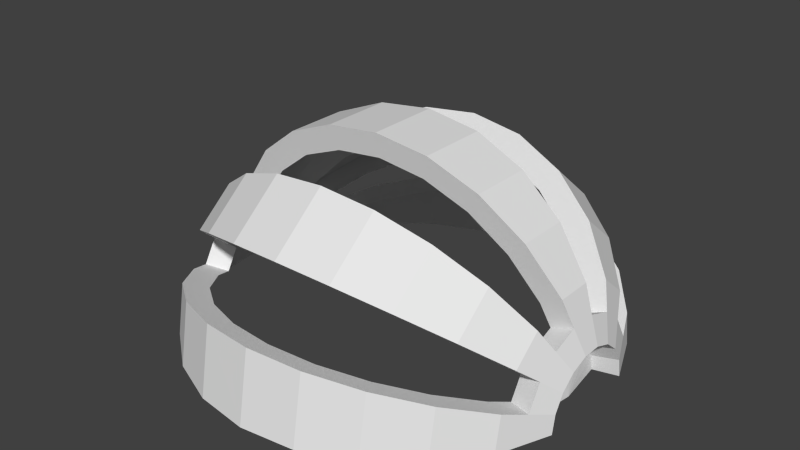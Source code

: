 # Source: head.blend  (saved by Blender 2.68.0; exported with 4.5.12 LTS)
import bpy
from mathutils import Matrix  # noqa: F401  (used for matrix-valued properties, if any)

bpy.ops.wm.read_factory_settings(use_empty=True)
scene = bpy.context.scene
scene.name = 'Scene'

# ---- collections
col_collection_1 = bpy.data.collections.new('Collection 1'); scene.collection.children.link(col_collection_1)

# ---- materials (node trees are filled in below, after node groups)
mat_m2 = bpy.data.materials.new('M2')
mat_m2.alpha_threshold = 0.0
mat_m2.use_transparent_shadow = False
mat_m2.roughness = 0.5
mat_m2.line_color = (0.0, 0.0, 0.0, 1.0)

# ---- material node trees

# ---- world
world_world = bpy.data.worlds.new('World'); scene.world = world_world
world_world.color = (0.05088, 0.05088, 0.05088)
world_world.use_sun_shadow = False
world_world.sun_shadow_jitter_overblur = 0.0
world_world.cycles.sampling_method = 'MANUAL'
world_world.cycles.sample_map_resolution = 256

# ---- meshes
me_eye_outer_mesh = bpy.data.meshes.new('Eye-Outer_mesh')
me_eye_outer_mesh.from_pydata([(0.3446, 0.01603, 0.09093), (0.309, 0.03098, 0.1757), (0.2523, 0.04381, 0.2484), (0.3446, 0.04617, 0.07996), (0.309, 0.08919, 0.1545), (0.2523, 0.1261, 0.2185), (0.1784, 0.1545, 0.2676), (0.09234, 0.1723, 0.2984), (0.3446, 0.07073, 0.05935), (0.309, 0.1366, 0.1147), (0.2523, 0.1932, 0.1622), (0.1784, 0.2367, 0.1986), (0.09234, 0.264, 0.2215), (0.3446, 0.08677, 0.03158), (0.309, 0.1676, 0.06101), (0.2523, 0.2371, 0.08628), (0.1784, 0.2903, 0.1057), (0.09234, 0.3238, 0.1179), (0.3446, 0.09234, 1.691e-07), (0.309, 0.1784, 1.689e-07), (0.2523, 0.2523, 1.597e-07), (0.1784, 0.309, 1.697e-07), (0.09234, 0.3446, 1.224e-07), (0.3446, -0.09234, 1.691e-07), (0.309, -0.1784, 1.477e-07), (0.2523, -0.2523, 1.145e-07), (0.1784, -0.309, 1.005e-07), (0.09234, -0.3446, 9.051e-08), (0.3446, -0.08677, 0.03158), (0.309, -0.1676, 0.06101), (0.2523, -0.2371, 0.08628), (0.1784, -0.2903, 0.1057), (0.09234, -0.3238, 0.1179), (0.3446, -0.07073, 0.05935), (0.309, -0.1366, 0.1147), (0.2523, -0.1932, 0.1622), (0.1784, -0.2367, 0.1986), (0.09234, -0.264, 0.2215), (0.3446, -0.04617, 0.07996), (0.309, -0.08919, 0.1545), (0.2523, -0.1261, 0.2185), (0.1784, -0.1545, 0.2676), (0.09234, -0.1723, 0.2984), (0.3446, -0.01603, 0.09093), (0.309, -0.03097, 0.1757), (0.2523, -0.04381, 0.2484), (0.1784, -0.05365, 0.3043), (0.09234, -0.05984, 0.3394), (0.1784, 0.05365, 0.3043), (0.09234, 0.05984, 0.3394), (0.3032, 0.01411, 0.08002), (0.2719, 0.02726, 0.1546), (0.222, 0.03855, 0.2186), (0.3032, 0.04063, 0.07037), (0.2719, 0.07849, 0.1359), (0.222, 0.111, 0.1923), (0.157, 0.1359, 0.2355), (0.08126, 0.1516, 0.2626), (0.3032, 0.06225, 0.05223), (0.2719, 0.1202, 0.1009), (0.222, 0.1701, 0.1427), (0.157, 0.2083, 0.1748), (0.08126, 0.2323, 0.1949), (0.3032, 0.07635, 0.02779), (0.2719, 0.1475, 0.05369), (0.222, 0.2086, 0.07593), (0.157, 0.2555, 0.09299), (0.08126, 0.285, 0.1037), (0.3032, 0.08126, 1.47e-07), (0.3139, 7.301e-10, 2.602e-07), (0.3032, -0.08125, 1.51e-07), (0.3032, -0.07635, 0.02779), (0.2719, -0.1475, 0.05369), (0.222, -0.2086, 0.07593), (0.157, -0.2555, 0.09299), (0.08126, -0.285, 0.1037), (0.3032, -0.06224, 0.05223), (0.2719, -0.1202, 0.1009), (0.222, -0.1701, 0.1427), (0.157, -0.2083, 0.1748), (0.08126, -0.2323, 0.1949), (0.3032, -0.04063, 0.07037), (0.2719, -0.07849, 0.1359), (0.222, -0.111, 0.1923), (0.157, -0.1359, 0.2355), (0.08126, -0.1516, 0.2626), (0.3032, -0.01411, 0.08002), (0.2719, -0.02726, 0.1546), (0.222, -0.03855, 0.2186), (0.157, -0.04721, 0.2678), (0.08126, -0.05266, 0.2986), (0.157, 0.04721, 0.2678), (0.08126, 0.05266, 0.2986), (0.3268, -0.1037, 0.08701), (0.3268, -0.1272, 0.04629), (0.3268, 0.0235, 0.1333), (0.3268, -0.0235, 0.1333), (0.3268, -0.1354, 1.551e-07), (0.3268, -0.06768, 0.1172), (0.3268, 0.1354, 1.71e-07), (0.3268, 0.1272, 0.04629), (0.3268, 0.1037, 0.08701), (0.3268, 0.06768, 0.1172), (0.2876, -0.09125, 0.07657), (0.2876, 0.09125, 0.07657), (0.2876, -0.1119, 0.04074), (0.2876, 0.02068, 0.1173), (0.2876, -0.02068, 0.1173), (0.2876, 0.05956, 0.1032), (0.2876, -0.05956, 0.1032), (0.2876, 0.1119, 0.04074), (-0.3446, 0.01603, 0.09093), (-0.309, 0.03098, 0.1757), (-0.2523, 0.04381, 0.2484), (-0.3446, 0.04617, 0.07996), (-0.309, 0.08919, 0.1545), (-0.2523, 0.1261, 0.2185), (-0.1784, 0.1545, 0.2676), (-0.09234, 0.1723, 0.2984), (-1.016e-07, 0.1784, 0.309), (-0.3446, 0.07073, 0.05935), (-0.309, 0.1366, 0.1147), (-0.2523, 0.1932, 0.1622), (-0.1784, 0.2367, 0.1986), (-0.09234, 0.264, 0.2215), (-1.046e-07, 0.2733, 0.2293), (-0.3446, 0.08677, 0.03158), (-0.309, 0.1676, 0.06101), (-0.2523, 0.2371, 0.08628), (-0.1784, 0.2903, 0.1057), (-0.09234, 0.3238, 0.1179), (-1.001e-07, 0.3352, 0.122), (-0.3446, 0.09234, 8.873e-08), (-0.309, 0.1784, 9.687e-08), (-0.2523, 0.2523, 1.008e-07), (-0.1784, 0.309, 1.28e-07), (-0.09234, 0.3446, 1.009e-07), (-8.87e-08, 0.3568, 1.329e-07), (-0.3446, -0.09234, 8.873e-08), (-0.309, -0.1784, 7.561e-08), (-0.2523, -0.2523, 5.564e-08), (-0.1784, -0.309, 5.894e-08), (-0.09234, -0.3446, 6.897e-08), (3.64e-09, -0.3568, 9.569e-08), (-0.3446, -0.08677, 0.03158), (-0.309, -0.1676, 0.06101), (-0.2523, -0.2371, 0.08628), (-0.1784, -0.2903, 0.1057), (-0.09234, -0.3238, 0.1179), (-1.337e-08, -0.3352, 0.122), (-0.3446, -0.07073, 0.05935), (-0.309, -0.1366, 0.1147), (-0.2523, -0.1932, 0.1622), (-0.1784, -0.2367, 0.1986), (-0.09234, -0.264, 0.2215), (-3.39e-08, -0.2733, 0.2293), (-0.3446, -0.04617, 0.07996), (-0.309, -0.08919, 0.1545), (-0.2523, -0.1261, 0.2185), (-0.1784, -0.1545, 0.2676), (-0.09234, -0.1723, 0.2984), (-5.547e-08, -0.1784, 0.309), (-0.3446, -0.01603, 0.09093), (-0.309, -0.03098, 0.1757), (-0.2523, -0.04381, 0.2484), (-0.1784, -0.05365, 0.3043), (-0.09234, -0.05984, 0.3394), (-7.548e-08, -0.06195, 0.3513), (-0.1784, 0.05365, 0.3043), (-0.09234, 0.05984, 0.3394), (-9.152e-08, 0.06195, 0.3513), (-0.2719, 0.02726, 0.1546), (-0.222, 0.03855, 0.2186), (-0.2719, 0.07849, 0.1359), (-0.222, 0.111, 0.1923), (-0.157, 0.1359, 0.2355), (-0.08126, 0.1516, 0.2626), (-8.944e-08, 0.157, 0.2719), (-0.2719, 0.1202, 0.1009), (-0.222, 0.1701, 0.1427), (-0.157, 0.2083, 0.1748), (-0.08126, 0.2323, 0.1949), (-9.208e-08, 0.2405, 0.2018), (-0.2719, 0.1475, 0.05369), (-0.222, 0.2086, 0.07593), (-0.157, 0.2555, 0.09299), (-0.08126, 0.285, 0.1037), (-8.812e-08, 0.295, 0.1074), (-0.2719, -0.1475, 0.05369), (-0.222, -0.2086, 0.07593), (-0.157, -0.2555, 0.09299), (-0.08126, -0.285, 0.1037), (-1.177e-08, -0.295, 0.1074), (-0.2719, -0.1202, 0.1009), (-0.222, -0.1701, 0.1427), (-0.157, -0.2083, 0.1748), (-0.08126, -0.2323, 0.1949), (-2.983e-08, -0.2405, 0.2018), (-0.2719, -0.07849, 0.1359), (-0.222, -0.111, 0.1923), (-0.157, -0.1359, 0.2355), (-0.08126, -0.1516, 0.2626), (-4.882e-08, -0.157, 0.2719), (-0.2719, -0.02726, 0.1546), (-0.222, -0.03855, 0.2186), (-0.157, -0.04721, 0.2678), (-0.08126, -0.05266, 0.2986), (-6.642e-08, -0.05452, 0.3092), (-0.157, 0.04721, 0.2678), (-0.08126, 0.05266, 0.2986), (-8.053e-08, 0.05452, 0.3092), (-0.3268, -0.1037, 0.08701), (-0.3268, -0.1272, 0.04629), (-0.3268, 0.0235, 0.1333), (-0.3268, -0.0235, 0.1333), (-0.3268, -0.1354, 7.885e-08), (-0.3268, -0.06768, 0.1172), (-0.3268, 0.1354, 9.48e-08), (-0.3268, 0.1272, 0.04629), (-0.3268, 0.1037, 0.08701), (-0.3268, 0.06768, 0.1172), (-0.2876, -0.09125, 0.07656), (-0.2876, 0.09125, 0.07657), (-0.2876, -0.1119, 0.04074), (-0.2876, 0.02068, 0.1173), (-0.2876, -0.02068, 0.1173), (-0.2876, 0.05956, 0.1032), (-0.2876, -0.05956, 0.1032), (-0.2876, 0.1119, 0.04074), (-0.3568, -7.282e-08, 1.742e-07)], [], [(119, 7, 12, 125), (4, 102, 101, 9), (5, 4, 9, 10), (6, 5, 10, 11), (7, 6, 11, 12), (17, 16, 21, 22), (131, 17, 22, 137), (14, 100, 99, 19), (15, 14, 19, 20), (16, 15, 20, 21), (97, 23, 28, 94), (25, 24, 29, 30), (26, 25, 30, 31), (27, 26, 31, 32), (143, 27, 32, 149), (94, 28, 33, 93), (93, 33, 38, 98), (35, 34, 39, 40), (36, 35, 40, 41), (37, 36, 41, 42), (155, 37, 42, 161), (98, 38, 43, 96), (47, 46, 48, 49), (167, 47, 49, 170), (44, 96, 95, 1), (45, 44, 1, 2), (46, 45, 2, 48), (50, 69, 53), (53, 69, 58), (58, 69, 63), (63, 69, 68), (70, 69, 71), (71, 69, 76), (76, 69, 81), (81, 69, 86), (86, 69, 50), (96, 43, 0, 95), (34, 93, 98, 39), (24, 97, 94, 29), (101, 8, 13, 100), (102, 3, 8, 101), (100, 13, 18, 99), (102, 95, 0, 3), (28, 23, 70, 71), (33, 28, 71, 76), (33, 76, 81, 38), (43, 38, 81, 86), (43, 86, 50, 0), (50, 53, 3, 0), (3, 53, 58, 8), (8, 58, 63, 13), (13, 63, 68, 18), (101, 100, 110, 104), (110, 100, 14, 64), (64, 14, 15, 65), (65, 15, 16, 66), (66, 16, 17, 67), (67, 17, 131, 187), (101, 104, 59, 9), (9, 59, 60, 10), (10, 60, 61, 11), (11, 61, 62, 12), (12, 62, 182, 125), (95, 106, 51, 1), (106, 95, 102, 108), (108, 102, 4, 54), (54, 4, 5, 55), (55, 5, 6, 56), (56, 6, 7, 57), (57, 7, 119, 177), (1, 51, 52, 2), (2, 52, 91, 48), (48, 91, 92, 49), (49, 92, 210, 170), (107, 96, 44, 87), (96, 107, 109, 98), (98, 109, 82, 39), (87, 44, 45, 88), (88, 45, 46, 89), (89, 46, 47, 90), (90, 47, 167, 207), (39, 82, 83, 40), (40, 83, 84, 41), (41, 84, 85, 42), (42, 85, 202, 161), (105, 94, 93, 103), (103, 93, 34, 77), (94, 105, 72, 29), (29, 72, 73, 30), (30, 73, 74, 31), (31, 74, 75, 32), (32, 75, 192, 149), (80, 37, 155, 197), (79, 36, 37, 80), (78, 35, 36, 79), (77, 34, 35, 78), (119, 125, 124, 118), (115, 121, 219, 220), (116, 122, 121, 115), (117, 123, 122, 116), (118, 124, 123, 117), (130, 136, 135, 129), (131, 137, 136, 130), (127, 133, 217, 218), (128, 134, 133, 127), (129, 135, 134, 128), (215, 212, 144, 138), (140, 146, 145, 139), (141, 147, 146, 140), (142, 148, 147, 141), (143, 149, 148, 142), (212, 211, 150, 144), (211, 216, 156, 150), (152, 158, 157, 151), (153, 159, 158, 152), (154, 160, 159, 153), (155, 161, 160, 154), (216, 214, 162, 156), (166, 169, 168, 165), (167, 170, 169, 166), (163, 112, 213, 214), (164, 113, 112, 163), (165, 168, 113, 164), (214, 213, 111, 162), (151, 157, 216, 211), (139, 145, 212, 215), (219, 218, 126, 120), (220, 219, 120, 114), (218, 217, 132, 126), (220, 114, 111, 213), (229, 138, 144), (229, 144, 150), (156, 229, 150), (229, 156, 162), (111, 229, 162), (229, 111, 114), (229, 114, 120), (219, 222, 228, 218), (228, 183, 127, 218), (183, 184, 128, 127), (184, 185, 129, 128), (185, 186, 130, 129), (186, 187, 131, 130), (219, 121, 178, 222), (121, 122, 179, 178), (122, 123, 180, 179), (123, 124, 181, 180), (124, 125, 182, 181), (213, 112, 171, 224), (224, 226, 220, 213), (226, 173, 115, 220), (173, 174, 116, 115), (174, 175, 117, 116), (175, 176, 118, 117), (176, 177, 119, 118), (112, 113, 172, 171), (113, 168, 208, 172), (168, 169, 209, 208), (169, 170, 210, 209), (225, 203, 163, 214), (214, 216, 227, 225), (216, 157, 198, 227), (203, 204, 164, 163), (204, 205, 165, 164), (205, 206, 166, 165), (206, 207, 167, 166), (157, 158, 199, 198), (158, 159, 200, 199), (159, 160, 201, 200), (160, 161, 202, 201), (223, 221, 211, 212), (221, 193, 151, 211), (212, 145, 188, 223), (145, 146, 189, 188), (146, 147, 190, 189), (147, 148, 191, 190), (148, 149, 192, 191), (196, 197, 155, 154), (195, 196, 154, 153), (194, 195, 153, 152), (193, 194, 152, 151), (229, 120, 126), (126, 132, 229)])
_uv = me_eye_outer_mesh.uv_layers.new(name='UVMap')
_uv.uv.foreach_set('vector', [0.6689, 0.8175, 0.6728, 0.778, 0.7119, 0.7795, 0.7095, 0.8191, 0.3213, 0.1055, 0.3041, 0.1147, 0.2915, 0.09933, 0.3047, 0.08534, 0.3532, 0.09003, 0.3213, 0.1055, 0.3047, 0.08534, 0.3297, 0.06148, 0.3805, 0.07835, 0.3532, 0.09003, 0.3297, 0.06148, 0.3518, 0.04337, 0.6728, 0.778, 0.6843, 0.7408, 0.7194, 0.7421, 0.7119, 0.7795, 0.7938, 0.8012, 0.7963, 0.7638, 0.8422, 0.7636, 0.8449, 0.801, 0.793, 0.8408, 0.7938, 0.8012, 0.8449, 0.801, 0.8459, 0.8407, 0.2823, 0.0722, 0.2746, 0.08937, 0.2553, 0.08596, 0.2569, 0.06772, 0.2981, 0.04291, 0.2823, 0.0722, 0.2569, 0.06772, 0.2621, 0.03656, 0.7963, 0.7638, 0.8005, 0.7311, 0.8379, 0.7309, 0.8422, 0.7636, 0.2553, 0.2015, 0.2537, 0.1831, 0.2668, 0.1806, 0.2746, 0.198, 0.2622, 0.252, 0.257, 0.22, 0.2824, 0.2153, 0.2982, 0.2453, 0.3926, 0.8601, 0.3952, 0.8924, 0.3593, 0.8927, 0.3487, 0.8604, 0.3911, 0.8229, 0.3926, 0.8601, 0.3487, 0.8604, 0.342, 0.8232, 0.3906, 0.7833, 0.3911, 0.8229, 0.342, 0.8232, 0.3398, 0.7836, 0.2746, 0.198, 0.2668, 0.1806, 0.2784, 0.1737, 0.2916, 0.1879, 0.2916, 0.1879, 0.2784, 0.1737, 0.287, 0.1632, 0.3042, 0.1724, 0.3298, 0.2265, 0.3048, 0.202, 0.3214, 0.1817, 0.3533, 0.1977, 0.1705, 0.8608, 0.1585, 0.8924, 0.1234, 0.8925, 0.1275, 0.8609, 0.178, 0.824, 0.1705, 0.8608, 0.1275, 0.8609, 0.13, 0.8242, 0.1805, 0.7846, 0.178, 0.824, 0.13, 0.8242, 0.1308, 0.7848, 0.3042, 0.1724, 0.287, 0.1632, 0.2915, 0.1503, 0.3109, 0.1536, 0.5619, 0.8562, 0.5647, 0.8929, 0.5216, 0.8931, 0.5139, 0.8563, 0.5609, 0.8168, 0.5619, 0.8562, 0.5139, 0.8563, 0.5112, 0.8169, 0.3302, 0.1568, 0.3109, 0.1536, 0.3109, 0.1335, 0.3302, 0.1303, 0.3658, 0.1625, 0.3302, 0.1568, 0.3302, 0.1303, 0.3657, 0.1251, 0.3959, 0.1671, 0.3658, 0.1625, 0.3657, 0.1251, 0.3959, 0.1213, 0.9534, 0.7595, 0.919, 0.7656, 0.9494, 0.7482, 0.9494, 0.7482, 0.919, 0.7656, 0.9418, 0.739, 0.9418, 0.739, 0.919, 0.7656, 0.9316, 0.733, 0.9316, 0.733, 0.919, 0.7656, 0.92, 0.7309, 0.9201, 0.8003, 0.919, 0.7656, 0.9316, 0.7982, 0.9316, 0.7982, 0.919, 0.7656, 0.9418, 0.7921, 0.9418, 0.7921, 0.919, 0.7656, 0.9494, 0.7829, 0.9494, 0.7829, 0.919, 0.7656, 0.9534, 0.7715, 0.9534, 0.7715, 0.919, 0.7656, 0.9534, 0.7595, 0.3109, 0.1536, 0.2915, 0.1503, 0.2915, 0.1366, 0.3109, 0.1335, 0.3048, 0.202, 0.2916, 0.1879, 0.3042, 0.1724, 0.3214, 0.1817, 0.257, 0.22, 0.2553, 0.2015, 0.2746, 0.198, 0.2824, 0.2153, 0.2915, 0.09933, 0.2784, 0.1133, 0.2668, 0.1065, 0.2746, 0.08937, 0.3041, 0.1147, 0.287, 0.1238, 0.2784, 0.1133, 0.2915, 0.09933, 0.2746, 0.08937, 0.2668, 0.1065, 0.2536, 0.1042, 0.2553, 0.08596, 0.3041, 0.1147, 0.3109, 0.1335, 0.2915, 0.1366, 0.287, 0.1238, 0.9442, 0.4017, 0.9445, 0.3889, 0.9623, 0.3887, 0.9621, 0.4001, 0.9442, 0.4122, 0.9442, 0.4017, 0.9621, 0.4001, 0.9621, 0.4093, 0.9369, 0.9339, 0.919, 0.9302, 0.9211, 0.9209, 0.9392, 0.9234, 0.9405, 0.9105, 0.9392, 0.9234, 0.9211, 0.9209, 0.9223, 0.9096, 0.9405, 0.9105, 0.9223, 0.9096, 0.9223, 0.8976, 0.9406, 0.8968, 0.9223, 0.8976, 0.9212, 0.8863, 0.9393, 0.8839, 0.9406, 0.8968, 0.9393, 0.8839, 0.9212, 0.8863, 0.9192, 0.877, 0.937, 0.8734, 0.9442, 0.6316, 0.962, 0.6341, 0.962, 0.6451, 0.9442, 0.6442, 0.9442, 0.6442, 0.962, 0.6451, 0.9621, 0.6571, 0.9443, 0.6578, 0.9464, 0.2224, 0.9467, 0.2036, 0.9631, 0.2024, 0.9628, 0.219, 0.5708, 0.2989, 0.564, 0.3156, 0.5456, 0.3081, 0.5547, 0.2922, 0.5547, 0.2922, 0.5456, 0.3081, 0.5139, 0.284, 0.5268, 0.271, 0.5268, 0.271, 0.5139, 0.284, 0.4896, 0.2525, 0.5054, 0.2433, 0.5054, 0.2433, 0.4896, 0.2525, 0.4743, 0.2158, 0.4919, 0.211, 0.4919, 0.211, 0.4743, 0.2158, 0.469, 0.1764, 0.4873, 0.1763, 0.7983, 0.6578, 0.793, 0.6405, 0.8054, 0.6368, 0.8124, 0.6537, 0.8124, 0.6537, 0.8054, 0.6368, 0.8267, 0.6211, 0.8366, 0.6358, 0.8366, 0.6358, 0.8267, 0.6211, 0.8431, 0.598, 0.8552, 0.6095, 0.8552, 0.6095, 0.8431, 0.598, 0.8535, 0.5691, 0.867, 0.5767, 0.867, 0.5767, 0.8535, 0.5691, 0.8571, 0.5365, 0.8711, 0.5396, 0.1732, 0.3251, 0.1797, 0.3417, 0.1646, 0.3487, 0.1559, 0.3331, 0.3077, 0.9658, 0.3077, 0.9829, 0.2926, 0.986, 0.2944, 0.9685, 0.6378, 0.4056, 0.6434, 0.3887, 0.6582, 0.3959, 0.6509, 0.412, 0.6509, 0.412, 0.6582, 0.3959, 0.6836, 0.4195, 0.6733, 0.4327, 0.6733, 0.4327, 0.6836, 0.4195, 0.7032, 0.4505, 0.6905, 0.4599, 0.6905, 0.4599, 0.7032, 0.4505, 0.7156, 0.4868, 0.7014, 0.492, 0.7014, 0.492, 0.7156, 0.4868, 0.7199, 0.5261, 0.7052, 0.5265, 0.1559, 0.3331, 0.1646, 0.3487, 0.1385, 0.3705, 0.1264, 0.3579, 0.1264, 0.3579, 0.1385, 0.3705, 0.1186, 0.3987, 0.1037, 0.3899, 0.1037, 0.3899, 0.1186, 0.3987, 0.1061, 0.4312, 0.08952, 0.4268, 0.08952, 0.4268, 0.1061, 0.4312, 0.1019, 0.466, 0.08476, 0.4663, 0.3951, 0.5873, 0.3881, 0.604, 0.3698, 0.5963, 0.379, 0.5805, 0.9609, 0.5585, 0.9442, 0.5572, 0.9442, 0.5396, 0.961, 0.5384, 0.4755, 0.6675, 0.469, 0.6506, 0.4842, 0.6442, 0.4927, 0.6602, 0.379, 0.5805, 0.3698, 0.5963, 0.3384, 0.5719, 0.3514, 0.5591, 0.3514, 0.5591, 0.3384, 0.5719, 0.3144, 0.5403, 0.3302, 0.5312, 0.3302, 0.5312, 0.3144, 0.5403, 0.2993, 0.5035, 0.3169, 0.4988, 0.3169, 0.4988, 0.2993, 0.5035, 0.2942, 0.4641, 0.3125, 0.4641, 0.4927, 0.6602, 0.4842, 0.6442, 0.5103, 0.6235, 0.5225, 0.6367, 0.5225, 0.6367, 0.5103, 0.6235, 0.5304, 0.5962, 0.5453, 0.6056, 0.5453, 0.6056, 0.5304, 0.5962, 0.5431, 0.5642, 0.5597, 0.5692, 0.5597, 0.5692, 0.5431, 0.5642, 0.5475, 0.5296, 0.5647, 0.53, 0.1647, 0.9858, 0.1647, 0.969, 0.1805, 0.9656, 0.1786, 0.9828, 0.8732, 0.2983, 0.868, 0.3156, 0.8539, 0.3115, 0.8608, 0.2946, 0.6501, 0.3156, 0.6447, 0.2989, 0.6571, 0.2922, 0.6641, 0.308, 0.6641, 0.308, 0.6571, 0.2922, 0.6783, 0.2708, 0.6882, 0.2837, 0.6882, 0.2837, 0.6783, 0.2708, 0.6945, 0.243, 0.7067, 0.2521, 0.7067, 0.2521, 0.6945, 0.243, 0.7047, 0.2106, 0.7182, 0.2153, 0.7182, 0.2153, 0.7047, 0.2106, 0.7081, 0.1759, 0.7221, 0.1759, 0.8128, 0.2269, 0.7993, 0.2345, 0.7952, 0.1974, 0.8092, 0.1943, 0.8231, 0.2558, 0.811, 0.2673, 0.7993, 0.2345, 0.8128, 0.2269, 0.8395, 0.2789, 0.8297, 0.2936, 0.811, 0.2673, 0.8231, 0.2558, 0.8608, 0.2946, 0.8539, 0.3115, 0.8297, 0.2936, 0.8395, 0.2789, 0.6689, 0.8175, 0.7095, 0.8191, 0.7122, 0.8582, 0.673, 0.8567, 0.1115, 0.1064, 0.128, 0.08606, 0.1413, 0.1001, 0.1288, 0.1155, 0.07933, 0.0907, 0.1027, 0.06197, 0.128, 0.08606, 0.1115, 0.1064, 0.05168, 0.07868, 0.08025, 0.04349, 0.1027, 0.06197, 0.07933, 0.0907, 0.673, 0.8567, 0.7122, 0.8582, 0.7199, 0.8943, 0.6848, 0.8929, 0.794, 0.8799, 0.8451, 0.8798, 0.8426, 0.9158, 0.7968, 0.9159, 0.793, 0.8408, 0.8459, 0.8407, 0.8451, 0.8798, 0.794, 0.8799, 0.1503, 0.07276, 0.1756, 0.06809, 0.1774, 0.08646, 0.1582, 0.09, 0.1341, 0.04317, 0.17, 0.03656, 0.1756, 0.06809, 0.1503, 0.07276, 0.7968, 0.9159, 0.8426, 0.9158, 0.8385, 0.9461, 0.8011, 0.9462, 0.1778, 0.202, 0.1585, 0.1986, 0.1663, 0.1813, 0.1794, 0.1837, 0.1707, 0.252, 0.1348, 0.2456, 0.1507, 0.2159, 0.1761, 0.2204, 0.3931, 0.7079, 0.3491, 0.7081, 0.36, 0.6774, 0.3959, 0.6771, 0.3913, 0.7441, 0.3423, 0.7444, 0.3491, 0.7081, 0.3931, 0.7079, 0.3906, 0.7833, 0.3398, 0.7836, 0.3423, 0.7444, 0.3913, 0.7441, 0.1585, 0.1986, 0.1415, 0.1886, 0.1547, 0.1745, 0.1663, 0.1813, 0.1415, 0.1886, 0.1289, 0.1733, 0.1461, 0.1641, 0.1547, 0.1745, 0.1032, 0.227, 0.07966, 0.1984, 0.1117, 0.1825, 0.1284, 0.2028, 0.1701, 0.7085, 0.127, 0.7086, 0.1227, 0.6771, 0.1579, 0.677, 0.1778, 0.7452, 0.1298, 0.7453, 0.127, 0.7086, 0.1701, 0.7085, 0.1805, 0.7846, 0.1308, 0.7848, 0.1298, 0.7453, 0.1778, 0.7452, 0.1289, 0.1733, 0.1222, 0.1545, 0.1415, 0.1512, 0.1461, 0.1641, 0.5617, 0.7773, 0.5137, 0.7775, 0.5212, 0.7407, 0.5642, 0.7406, 0.5609, 0.8168, 0.5112, 0.8169, 0.5137, 0.7775, 0.5617, 0.7773, 0.1029, 0.1577, 0.1028, 0.1313, 0.1221, 0.1344, 0.1222, 0.1545, 0.0671, 0.1633, 0.06698, 0.1259, 0.1028, 0.1313, 0.1029, 0.1577, 0.0367, 0.1676, 0.03656, 0.1218, 0.06698, 0.1259, 0.0671, 0.1633, 0.1222, 0.1545, 0.1221, 0.1344, 0.1415, 0.1375, 0.1415, 0.1512, 0.1284, 0.2028, 0.1117, 0.1825, 0.1289, 0.1733, 0.1415, 0.1886, 0.1761, 0.2204, 0.1507, 0.2159, 0.1585, 0.1986, 0.1778, 0.202, 0.1413, 0.1001, 0.1582, 0.09, 0.1661, 0.1072, 0.1546, 0.1141, 0.1288, 0.1155, 0.1413, 0.1001, 0.1546, 0.1141, 0.146, 0.1246, 0.1582, 0.09, 0.1774, 0.08646, 0.1792, 0.1048, 0.1661, 0.1072, 0.1288, 0.1155, 0.146, 0.1246, 0.1415, 0.1375, 0.1221, 0.1344, 0.1805, 0.1442, 0.1794, 0.1837, 0.1663, 0.1813, 0.1805, 0.1442, 0.1663, 0.1813, 0.1547, 0.1745, 0.1461, 0.1641, 0.1805, 0.1442, 0.1547, 0.1745, 0.1805, 0.1442, 0.1461, 0.1641, 0.1415, 0.1512, 0.1415, 0.1375, 0.1805, 0.1442, 0.1415, 0.1512, 0.1805, 0.1442, 0.1415, 0.1375, 0.146, 0.1246, 0.1805, 0.1442, 0.146, 0.1246, 0.1546, 0.1141, 0.9634, 0.0663, 0.9464, 0.06314, 0.9464, 0.04654, 0.9634, 0.04744, 0.5701, 0.05328, 0.5539, 0.06003, 0.5448, 0.04423, 0.5631, 0.03656, 0.5539, 0.06003, 0.5262, 0.08142, 0.5133, 0.06853, 0.5448, 0.04423, 0.5262, 0.08142, 0.505, 0.1092, 0.4892, 0.1002, 0.5133, 0.06853, 0.505, 0.1092, 0.4917, 0.1416, 0.4741, 0.1369, 0.4892, 0.1002, 0.4917, 0.1416, 0.4873, 0.1763, 0.469, 0.1764, 0.4741, 0.1369, 0.7991, 0.3887, 0.8131, 0.3993, 0.8061, 0.4129, 0.7937, 0.4037, 0.8131, 0.3993, 0.8372, 0.428, 0.8273, 0.4383, 0.8061, 0.4129, 0.8372, 0.428, 0.8557, 0.4627, 0.8435, 0.4687, 0.8273, 0.4383, 0.8557, 0.4627, 0.8672, 0.5007, 0.8537, 0.5022, 0.8435, 0.4687, 0.8672, 0.5007, 0.8711, 0.5396, 0.8571, 0.5365, 0.8537, 0.5022, 0.174, 0.6038, 0.1567, 0.5966, 0.1653, 0.5806, 0.1805, 0.587, 0.3959, 0.986, 0.3826, 0.9833, 0.3808, 0.9658, 0.3959, 0.9689, 0.6386, 0.6511, 0.6516, 0.644, 0.659, 0.6597, 0.6442, 0.6677, 0.6516, 0.644, 0.6739, 0.6221, 0.6843, 0.6348, 0.659, 0.6597, 0.6739, 0.6221, 0.6909, 0.5939, 0.7037, 0.6027, 0.6843, 0.6348, 0.6909, 0.5939, 0.7016, 0.5613, 0.7158, 0.5656, 0.7037, 0.6027, 0.7016, 0.5613, 0.7052, 0.5265, 0.7199, 0.5261, 0.7158, 0.5656, 0.1567, 0.5966, 0.127, 0.573, 0.1391, 0.5599, 0.1653, 0.5806, 0.127, 0.573, 0.1042, 0.542, 0.119, 0.5326, 0.1391, 0.5599, 0.1042, 0.542, 0.08976, 0.5056, 0.1063, 0.5005, 0.119, 0.5326, 0.08976, 0.5056, 0.08476, 0.4663, 0.1019, 0.466, 0.1063, 0.5005, 0.3959, 0.3419, 0.3797, 0.3485, 0.3706, 0.3326, 0.389, 0.3251, 0.9464, 0.3156, 0.9464, 0.2956, 0.9632, 0.2968, 0.9631, 0.3145, 0.4763, 0.3887, 0.4935, 0.3967, 0.4849, 0.4123, 0.4697, 0.4053, 0.3797, 0.3485, 0.3519, 0.3696, 0.3391, 0.3566, 0.3706, 0.3326, 0.3519, 0.3696, 0.3306, 0.3972, 0.3148, 0.388, 0.3391, 0.3566, 0.3306, 0.3972, 0.3171, 0.4295, 0.2995, 0.4247, 0.3148, 0.388, 0.3171, 0.4295, 0.3125, 0.4641, 0.2942, 0.4641, 0.2995, 0.4247, 0.4935, 0.3967, 0.5231, 0.4215, 0.5109, 0.4342, 0.4849, 0.4123, 0.5231, 0.4215, 0.5458, 0.4535, 0.5309, 0.4623, 0.5109, 0.4342, 0.5458, 0.4535, 0.5599, 0.4905, 0.5433, 0.4949, 0.5309, 0.4623, 0.5599, 0.4905, 0.5647, 0.53, 0.5475, 0.5296, 0.5433, 0.4949, 0.09154, 0.9854, 0.07749, 0.9831, 0.07559, 0.9656, 0.09156, 0.9681, 0.8725, 0.06149, 0.8602, 0.07074, 0.8531, 0.05705, 0.8671, 0.04654, 0.6492, 0.03656, 0.6633, 0.04413, 0.6564, 0.05998, 0.644, 0.05332, 0.6633, 0.04413, 0.6876, 0.06826, 0.6777, 0.08122, 0.6564, 0.05998, 0.6876, 0.06826, 0.7062, 0.09975, 0.6941, 0.1089, 0.6777, 0.08122, 0.7062, 0.09975, 0.718, 0.1365, 0.7045, 0.1412, 0.6941, 0.1089, 0.718, 0.1365, 0.7221, 0.1759, 0.7081, 0.1759, 0.7045, 0.1412, 0.8126, 0.16, 0.8092, 0.1943, 0.7952, 0.1974, 0.799, 0.1585, 0.8227, 0.1265, 0.8126, 0.16, 0.799, 0.1585, 0.8106, 0.1204, 0.839, 0.09608, 0.8227, 0.1265, 0.8106, 0.1204, 0.829, 0.08585, 0.8602, 0.07074, 0.839, 0.09608, 0.829, 0.08585, 0.8531, 0.05705, 0.1805, 0.1442, 0.1546, 0.1141, 0.1661, 0.1072, 0.1661, 0.1072, 0.1792, 0.1048, 0.1805, 0.1442])
me_eye_outer_mesh.materials.append(mat_m2)
me_eye_outer_mesh.use_remesh_preserve_volume = False
me_eye_outer_mesh.use_remesh_preserve_attributes = False
me_eye_outer_mesh.use_mirror_vertex_groups = False
me_eye_outer_mesh.update()

# ---- objects
ob_eye_outer = bpy.data.objects.new('Eye Outer', me_eye_outer_mesh)

# ---- transforms, parenting, visibility, modifiers, constraints
ob_eye_outer.location = (0.0, 0.0, 0.0)
ob_eye_outer.lineart.crease_threshold = 0.0

# ---- collection membership
col_collection_1.objects.link(ob_eye_outer)

# ---- scene / render settings (as saved in the file)
scene.frame_start = 1; scene.frame_end = 250; scene.frame_set(0)
scene.render.engine = 'BLENDER_EEVEE_NEXT'
scene.render.image_settings.color_mode = 'RGB'
scene.render.image_settings.compression = 90
scene.render.dither_intensity = 0.0
scene.cycles.use_denoising = False
scene.cycles.samples = 10
scene.cycles.sampling_pattern = 'TABULATED_SOBOL'
scene.cycles.light_sampling_threshold = 0.0
scene.cycles.use_adaptive_sampling = False
scene.cycles.use_light_tree = False
scene.cycles.blur_glossy = 0.0
scene.cycles.volume_bounces = 1
scene.cycles.pixel_filter_type = 'GAUSSIAN'
scene.cycles.sample_clamp_indirect = 0.0
scene.view_settings.view_transform = 'Standard'
bpy.context.view_layer.update()

# ---- added for rendering (the .blend has no active camera and no usable light): camera, sun
cam_auto = bpy.data.cameras.new('AutoCamera')
cam_auto.lens = 50.0
cam_auto.sensor_width = 36.0
cam_auto.clip_end = 1000.0
ob_auto_camera = bpy.data.objects.new('AutoCamera', cam_auto)
scene.collection.objects.link(ob_auto_camera)
ob_auto_camera.location = (0.975026, -1.17733, 0.960552)
ob_auto_camera.rotation_euler = (1.09748, -7.21219e-08, 0.694738)
scene.camera = ob_auto_camera
light_auto_sun = bpy.data.lights.new('AutoSun', 'SUN')
light_auto_sun.energy = 3.0
light_auto_sun.angle = 0.0523599
ob_auto_sun = bpy.data.objects.new('AutoSun', light_auto_sun)
scene.collection.objects.link(ob_auto_sun)
ob_auto_sun.rotation_euler = (0.872665, 0.174533, 0.523599)
bpy.context.view_layer.update()
